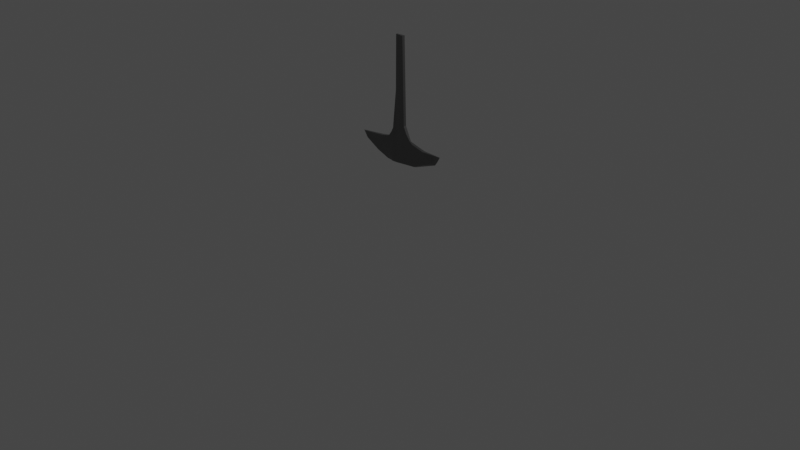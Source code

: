 # Source: ax.blend  (saved by Blender 2.92.15; exported with 4.5.12 LTS)
import bpy
from mathutils import Matrix  # noqa: F401  (used for matrix-valued properties, if any)

bpy.ops.wm.read_factory_settings(use_empty=True)
scene = bpy.context.scene
scene.name = 'Scene'

# ---- collections
col_collection = bpy.data.collections.new('Collection'); scene.collection.children.link(col_collection)

# ---- materials (node trees are filled in below, after node groups)
mat_material_001 = bpy.data.materials.new('Material.001')
mat_material_001.use_transparent_shadow = False

# ---- material node trees
mat_material_001.use_nodes = True; mat_material_001.node_tree.nodes.clear()
_N = mat_material_001.node_tree.nodes; _L = mat_material_001.node_tree.links
n0 = _N.new('ShaderNodeBsdfPrincipled'); n0.name = 'Principled BSDF'; n0.location = (10, 300)
n0.distribution = 'GGX'
n0.subsurface_method = 'BURLEY'
n0.inputs[0].default_value = (0.1887, 0.1887, 0.1887, 1.0)
n0.inputs[1].default_value = 0.8945
n0.inputs[2].default_value = 0.2527
n0.inputs[3].default_value = 1.45
n0.inputs[27].default_value = (0.0, 0.0, 0.0, 1.0)
n0.inputs[28].default_value = 1.0
n1 = _N.new('ShaderNodeOutputMaterial'); n1.name = 'Material Output'; n1.location = (300, 300)
_L.new(n0.outputs[0], n1.inputs[0])
n1.is_active_output = True

# ---- world
world_world = bpy.data.worlds.new('World'); scene.world = world_world
world_world.use_nodes = True; world_world.node_tree.nodes.clear()
_N = world_world.node_tree.nodes; _L = world_world.node_tree.links
n0 = _N.new('ShaderNodeOutputWorld'); n0.name = 'World Output'; n0.location = (300, 300)
n1 = _N.new('ShaderNodeBackground'); n1.name = 'Background'; n1.location = (10, 300)
n1.inputs[0].default_value = (0.05088, 0.05088, 0.05088, 1.0)
_L.new(n1.outputs[0], n0.inputs[0])
n0.is_active_output = True
world_world.color = (0.05088, 0.05088, 0.05088)
world_world.use_sun_shadow = False
world_world.sun_shadow_jitter_overblur = 0.0

# ---- cameras
cam_camera = bpy.data.cameras.new('Camera')
cam_camera.clip_end = 100.0
cam_camera.ortho_scale = 7.314

# ---- lights
light_light = bpy.data.lights.new('Light', 'POINT')
light_light.transmission_factor = 0.0
light_light.energy = 1000.0
light_light.shadow_soft_size = 0.1
light_light.shadow_maximum_resolution = 0.006
light_light.use_absolute_resolution = True

# ---- meshes
me_plane = bpy.data.meshes.new('Plane')
me_plane.from_pydata([(-0.2376, -0.04774, 3.796e-08), (0.05436, -0.08528, 1.069e-08), (-0.1964, 0.01093, -6.47e-08), (-0.04206, 0.09338, -4.812e-09), (0.1317, -0.1007, -5.347e-10), (0.08969, 0.1412, 2.994e-08), (0.1773, -0.1177, -1.283e-08), (0.1889, 0.1577, 4.188e-08), (0.2221, -0.2091, -7.923e-08), (0.2153, 0.1564, 4.099e-08), (0.2492, -0.6004, -3.635e-07), (0.2828, 0.1589, 4.278e-08), (0.2547, -1.155, -7.666e-07), (0.3194, 0.1549, 3.985e-08), (0.3536, -1.158, -7.682e-07), (0.3744, -0.2628, -2.635e-07), (0.5172, 0.1307, 2.229e-08), (0.4447, -0.1177, -1.581e-07), (0.7766, 0.02957, -5.116e-08), (0.6337, -0.07373, -1.262e-07), (0.8074, -0.01438, -8.309e-08), (0.8381, -0.06933, -1.23e-07), (-0.164, 0.01093, -0.01872), (-0.2139, -0.04774, -0.01019), (0.05436, -0.08528, -0.03), (-0.009262, 0.09338, -0.01918), (0.1317, -0.1007, -0.03), (0.1315, 0.1412, -0.01987), (0.1773, -0.1177, -0.03), (0.1889, 0.1445, -0.02434), (0.2221, -0.2091, -0.03), (0.2153, 0.146, -0.03), (0.2492, -0.6004, -0.01623), (0.2828, 0.1426, -0.03), (0.2547, -1.155, -0.01623), (0.3194, 0.1372, -0.03), (0.3536, -1.158, -0.03), (0.3744, -0.2628, -0.03), (0.4447, -0.1177, -0.03), (0.5172, 0.1184, -0.03), (0.6337, -0.07373, -0.03), (0.7192, 0.02957, -0.02157), (0.822, -0.06933, -0.00334), (0.7924, -0.01438, -0.02006)], [], [(0, 2, 3, 1), (3, 5, 4, 1), (5, 7, 6, 4), (7, 9, 8, 6), (9, 11, 10, 8), (11, 13, 12, 10), (13, 15, 14, 12), (13, 16, 17, 15), (34, 36, 37, 35, 33, 32), (26, 28, 30, 31, 29, 27, 25, 22, 23, 24), (13, 11, 33, 35, 39, 16), (31, 30, 32, 33), (38, 40, 41, 39, 35, 37), (41, 40, 42, 43), (6, 8, 30, 28), (17, 19, 40, 38), (5, 3, 25, 27), (21, 20, 43, 42), (1, 4, 26, 24), (12, 14, 36, 34), (20, 18, 41, 43), (2, 0, 23, 22), (8, 10, 32, 30), (19, 21, 42, 40), (7, 5, 27, 29), (9, 7, 29, 31, 33, 11), (0, 1, 24, 23), (4, 6, 28, 26), (15, 17, 38, 37), (3, 2, 22, 25), (10, 12, 34, 32), (18, 16, 39, 41), (14, 15, 37, 36), (18, 20, 21, 19, 17, 16)])
_uv = me_plane.uv_layers.new(name='UVMap')
_uv.uv.foreach_set('vector', [0.0, 0.0, 0.0, 1.0, 1.0, 1.0, 1.0, 0.0, 1.0, 1.0, 1.0, 1.0, 1.0, 0.0, 1.0, 0.0, 1.0, 1.0, 1.0, 1.0, 1.0, 0.0, 1.0, 0.0, 1.0, 1.0, 1.0, 1.0, 1.0, 0.0, 1.0, 0.0, 1.0, 1.0, 1.0, 1.0, 1.0, 0.0, 1.0, 0.0, 1.0, 1.0, 1.0, 1.0, 1.0, 0.0, 1.0, 0.0, 1.0, 1.0, 1.0, 1.0, 1.0, 0.0, 1.0, 0.0, 1.0, 1.0, 1.0, 1.0, 1.0, 1.0, 1.0, 1.0, 1.0, 0.0, 1.0, 0.0, 1.0, 1.0, 1.0, 1.0, 1.0, 1.0, 1.0, 0.0, 1.0, 0.0, 1.0, 0.0, 1.0, 0.0, 1.0, 1.0, 1.0, 1.0, 1.0, 1.0, 1.0, 1.0, 0.0, 1.0, 0.0, 0.0, 1.0, 0.0, 1.0, 1.0, 1.0, 1.0, 1.0, 1.0, 1.0, 1.0, 1.0, 1.0, 1.0, 1.0, 1.0, 1.0, 1.0, 0.0, 1.0, 0.0, 1.0, 1.0, 1.0, 1.0, 1.0, 1.0, 1.0, 1.0, 1.0, 1.0, 1.0, 1.0, 1.0, 1.0, 1.0, 1.0, 1.0, 1.0, 1.0, 1.0, 1.0, 1.0, 1.0, 0.0, 1.0, 0.0, 1.0, 0.0, 1.0, 0.0, 1.0, 1.0, 1.0, 1.0, 1.0, 1.0, 1.0, 1.0, 1.0, 1.0, 1.0, 1.0, 1.0, 1.0, 1.0, 1.0, 1.0, 1.0, 1.0, 1.0, 1.0, 1.0, 1.0, 1.0, 1.0, 0.0, 1.0, 0.0, 1.0, 0.0, 1.0, 0.0, 1.0, 0.0, 1.0, 0.0, 1.0, 0.0, 1.0, 0.0, 1.0, 1.0, 1.0, 1.0, 1.0, 1.0, 1.0, 1.0, 0.0, 1.0, 0.0, 0.0, 0.0, 0.0, 0.0, 1.0, 1.0, 0.0, 1.0, 0.0, 1.0, 0.0, 1.0, 0.0, 1.0, 1.0, 1.0, 1.0, 1.0, 1.0, 1.0, 1.0, 1.0, 1.0, 1.0, 1.0, 1.0, 1.0, 1.0, 1.0, 1.0, 1.0, 1.0, 1.0, 1.0, 1.0, 1.0, 1.0, 1.0, 1.0, 1.0, 1.0, 0.0, 0.0, 1.0, 0.0, 1.0, 0.0, 0.0, 0.0, 1.0, 0.0, 1.0, 0.0, 1.0, 0.0, 1.0, 0.0, 1.0, 1.0, 1.0, 1.0, 1.0, 1.0, 1.0, 1.0, 1.0, 1.0, 0.0, 1.0, 0.0, 1.0, 1.0, 1.0, 1.0, 0.0, 1.0, 0.0, 1.0, 0.0, 1.0, 0.0, 1.0, 1.0, 1.0, 1.0, 1.0, 1.0, 1.0, 1.0, 1.0, 0.0, 1.0, 1.0, 1.0, 1.0, 1.0, 0.0, 1.0, 1.0, 1.0, 1.0, 1.0, 1.0, 1.0, 1.0, 1.0, 1.0, 1.0, 1.0])
me_plane.materials.append(mat_material_001)
me_plane.use_remesh_fix_poles = True
me_plane.use_remesh_preserve_attributes = False
me_plane.use_mirror_vertex_groups = False
me_plane.update()

# ---- objects
ob_light = bpy.data.objects.new('Light', light_light)
ob_camera = bpy.data.objects.new('Camera', cam_camera)
ob_empty = bpy.data.objects.new('Empty', None)
ob_plane = bpy.data.objects.new('Plane', me_plane)

# ---- transforms, parenting, visibility, modifiers, constraints
ob_light.location = (4.076, 1.005, 5.904)
ob_light.rotation_euler = (0.6503, 0.05522, 1.866)
ob_light.lock_rotations_4d = False
ob_light.empty_display_type = 'ARROWS'
ob_light.color = (0.0, 0.0, 0.0, 0.0)
ob_light.lineart.crease_threshold = 0.0
ob_camera.location = (7.359, -6.926, 4.958)
ob_camera.rotation_euler = (1.109, 0.0, 0.8149)
ob_camera.lock_rotations_4d = False
ob_camera.empty_display_type = 'ARROWS'
ob_camera.color = (0.0, 0.0, 0.0, 0.0)
ob_camera.display_type = 'WIRE'
ob_camera.lineart.crease_threshold = 0.0
ob_empty.location = (0.4804, 0.03281, 1.236)
ob_empty.rotation_euler = (1.571, 0.0, 0.0)
ob_empty.empty_display_type = 'IMAGE'
ob_empty.empty_display_size = 5.0
ob_empty.lineart.crease_threshold = 0.0
ob_plane.location = (-0.2864, 0.008702, 0.7675)
ob_plane.rotation_euler = (17.28, 0.0, 0.0)
ob_plane.lineart.crease_threshold = 0.0
_m = ob_plane.modifiers.new('Subdivision', 'SUBSURF')
_m.uv_smooth = 'PRESERVE_CORNERS'
_m.subdivision_type = 'SIMPLE'

# ---- collection membership
col_collection.objects.link(ob_light)
col_collection.objects.link(ob_camera)
col_collection.objects.link(ob_empty)
col_collection.objects.link(ob_plane)

# ---- scene / render settings (as saved in the file)
scene.camera = ob_camera
scene.frame_start = 1; scene.frame_end = 250; scene.frame_set(1)
scene.render.engine = 'BLENDER_EEVEE_NEXT'
scene.cycles.use_denoising = False
scene.cycles.samples = 128
scene.cycles.sampling_pattern = 'TABULATED_SOBOL'
scene.cycles.use_adaptive_sampling = False
scene.cycles.use_light_tree = False
scene.view_settings.view_transform = 'Filmic'
bpy.context.view_layer.update()
